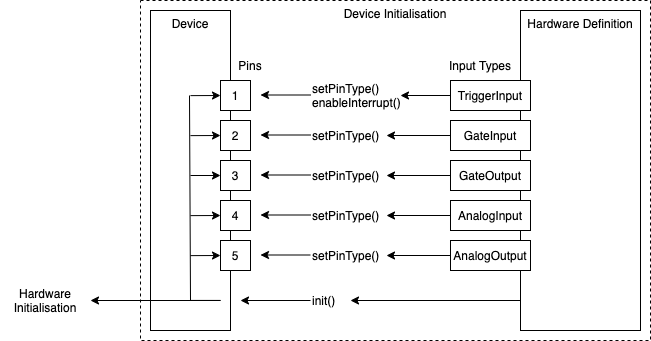

The diagram above was exported from draw.io. Its source (the exported page's mxGraphModel, read from the mxfile embedded in the PNG):
<mxGraphModel dx="1063" dy="492" grid="1" gridSize="10" guides="1" tooltips="1" connect="1" arrows="1" fold="1" page="1" pageScale="1" pageWidth="827" pageHeight="1169" math="0" shadow="0">
  <root>
    <mxCell id="0" />
    <mxCell id="1" parent="0" />
    <mxCell id="53" value="Device Initialisation" style="rounded=0;whiteSpace=wrap;html=1;fillColor=none;dashed=1;verticalAlign=top;" parent="1" vertex="1">
      <mxGeometry x="150" y="30" width="510" height="340" as="geometry" />
    </mxCell>
    <mxCell id="54" value="Hardware Definition" style="rounded=0;whiteSpace=wrap;html=1;verticalAlign=top;" vertex="1" parent="1">
      <mxGeometry x="530" y="40" width="120" height="320" as="geometry" />
    </mxCell>
    <mxCell id="2" value="Device" style="rounded=0;whiteSpace=wrap;html=1;verticalAlign=top;" parent="1" vertex="1">
      <mxGeometry x="160" y="40" width="80" height="320" as="geometry" />
    </mxCell>
    <mxCell id="3" value="1" style="whiteSpace=wrap;html=1;aspect=fixed;" parent="1" vertex="1">
      <mxGeometry x="230" y="110" width="30" height="30" as="geometry" />
    </mxCell>
    <mxCell id="4" value="2" style="whiteSpace=wrap;html=1;aspect=fixed;" parent="1" vertex="1">
      <mxGeometry x="230" y="150" width="30" height="30" as="geometry" />
    </mxCell>
    <mxCell id="5" value="3" style="whiteSpace=wrap;html=1;aspect=fixed;" parent="1" vertex="1">
      <mxGeometry x="230" y="190" width="30" height="30" as="geometry" />
    </mxCell>
    <mxCell id="6" value="4" style="whiteSpace=wrap;html=1;aspect=fixed;" parent="1" vertex="1">
      <mxGeometry x="230" y="230" width="30" height="30" as="geometry" />
    </mxCell>
    <mxCell id="8" value="" style="endArrow=classic;html=1;" parent="1" edge="1">
      <mxGeometry width="50" height="50" relative="1" as="geometry">
        <mxPoint x="320" y="124.5" as="sourcePoint" />
        <mxPoint x="270" y="124.5" as="targetPoint" />
      </mxGeometry>
    </mxCell>
    <mxCell id="9" value="setPinType()&lt;br&gt;enableInterrupt()" style="text;html=1;strokeColor=none;fillColor=none;align=left;verticalAlign=middle;whiteSpace=wrap;rounded=0;" parent="1" vertex="1">
      <mxGeometry x="320" y="105" width="90" height="40" as="geometry" />
    </mxCell>
    <mxCell id="10" value="" style="endArrow=classic;html=1;exitX=0;exitY=0.5;exitDx=0;exitDy=0;" parent="1" source="11" edge="1">
      <mxGeometry width="50" height="50" relative="1" as="geometry">
        <mxPoint x="300" y="324.5" as="sourcePoint" />
        <mxPoint x="250" y="330" as="targetPoint" />
      </mxGeometry>
    </mxCell>
    <mxCell id="11" value="init()" style="text;html=1;strokeColor=none;fillColor=none;align=left;verticalAlign=middle;whiteSpace=wrap;rounded=0;" parent="1" vertex="1">
      <mxGeometry x="320" y="310" width="40" height="40" as="geometry" />
    </mxCell>
    <mxCell id="12" value="" style="endArrow=classic;html=1;" parent="1" edge="1">
      <mxGeometry width="50" height="50" relative="1" as="geometry">
        <mxPoint x="320" y="164.5" as="sourcePoint" />
        <mxPoint x="270" y="164.5" as="targetPoint" />
      </mxGeometry>
    </mxCell>
    <mxCell id="13" value="setPinType()" style="text;html=1;strokeColor=none;fillColor=none;align=left;verticalAlign=middle;whiteSpace=wrap;rounded=0;" parent="1" vertex="1">
      <mxGeometry x="320" y="150" width="76" height="30" as="geometry" />
    </mxCell>
    <mxCell id="14" value="" style="endArrow=classic;html=1;" parent="1" edge="1">
      <mxGeometry width="50" height="50" relative="1" as="geometry">
        <mxPoint x="320" y="204.5" as="sourcePoint" />
        <mxPoint x="270" y="204.5" as="targetPoint" />
      </mxGeometry>
    </mxCell>
    <mxCell id="15" value="setPinType()" style="text;html=1;strokeColor=none;fillColor=none;align=left;verticalAlign=middle;whiteSpace=wrap;rounded=0;" parent="1" vertex="1">
      <mxGeometry x="320" y="190" width="76" height="30" as="geometry" />
    </mxCell>
    <mxCell id="16" value="" style="endArrow=classic;html=1;" parent="1" edge="1">
      <mxGeometry width="50" height="50" relative="1" as="geometry">
        <mxPoint x="320" y="244.5" as="sourcePoint" />
        <mxPoint x="270" y="244.5" as="targetPoint" />
      </mxGeometry>
    </mxCell>
    <mxCell id="17" value="setPinType()" style="text;html=1;strokeColor=none;fillColor=none;align=left;verticalAlign=middle;whiteSpace=wrap;rounded=0;" parent="1" vertex="1">
      <mxGeometry x="320" y="230" width="76" height="30" as="geometry" />
    </mxCell>
    <mxCell id="19" value="Pins" style="text;html=1;strokeColor=none;fillColor=none;align=center;verticalAlign=middle;whiteSpace=wrap;rounded=0;" parent="1" vertex="1">
      <mxGeometry x="230" y="80" width="60" height="30" as="geometry" />
    </mxCell>
    <mxCell id="24" style="edgeStyle=none;html=1;entryX=1;entryY=0.5;entryDx=0;entryDy=0;" parent="1" source="23" target="9" edge="1">
      <mxGeometry relative="1" as="geometry" />
    </mxCell>
    <mxCell id="23" value="TriggerInput" style="rounded=0;whiteSpace=wrap;html=1;" parent="1" vertex="1">
      <mxGeometry x="460" y="110" width="80" height="30" as="geometry" />
    </mxCell>
    <mxCell id="32" style="edgeStyle=none;html=1;entryX=1;entryY=0.5;entryDx=0;entryDy=0;" parent="1" source="25" target="13" edge="1">
      <mxGeometry relative="1" as="geometry" />
    </mxCell>
    <mxCell id="25" value="GateInput" style="rounded=0;whiteSpace=wrap;html=1;" parent="1" vertex="1">
      <mxGeometry x="460" y="150" width="80" height="30" as="geometry" />
    </mxCell>
    <mxCell id="33" style="edgeStyle=none;html=1;entryX=1;entryY=0.5;entryDx=0;entryDy=0;" parent="1" source="26" target="15" edge="1">
      <mxGeometry relative="1" as="geometry" />
    </mxCell>
    <mxCell id="26" value="GateOutput" style="rounded=0;whiteSpace=wrap;html=1;" parent="1" vertex="1">
      <mxGeometry x="460" y="190" width="80" height="30" as="geometry" />
    </mxCell>
    <mxCell id="34" style="edgeStyle=none;html=1;entryX=1;entryY=0.5;entryDx=0;entryDy=0;" parent="1" source="27" target="17" edge="1">
      <mxGeometry relative="1" as="geometry" />
    </mxCell>
    <mxCell id="27" value="AnalogInput" style="rounded=0;whiteSpace=wrap;html=1;" parent="1" vertex="1">
      <mxGeometry x="460" y="230" width="80" height="30" as="geometry" />
    </mxCell>
    <mxCell id="28" value="5" style="whiteSpace=wrap;html=1;aspect=fixed;" parent="1" vertex="1">
      <mxGeometry x="230" y="270" width="30" height="30" as="geometry" />
    </mxCell>
    <mxCell id="29" value="" style="endArrow=classic;html=1;" parent="1" edge="1">
      <mxGeometry width="50" height="50" relative="1" as="geometry">
        <mxPoint x="320" y="284.5" as="sourcePoint" />
        <mxPoint x="270" y="284.5" as="targetPoint" />
      </mxGeometry>
    </mxCell>
    <mxCell id="30" value="setPinType()" style="text;html=1;strokeColor=none;fillColor=none;align=left;verticalAlign=middle;whiteSpace=wrap;rounded=0;" parent="1" vertex="1">
      <mxGeometry x="320" y="270" width="76" height="30" as="geometry" />
    </mxCell>
    <mxCell id="36" style="edgeStyle=none;html=1;entryX=1;entryY=0.5;entryDx=0;entryDy=0;" parent="1" source="31" target="30" edge="1">
      <mxGeometry relative="1" as="geometry" />
    </mxCell>
    <mxCell id="31" value="AnalogOutput" style="rounded=0;whiteSpace=wrap;html=1;" parent="1" vertex="1">
      <mxGeometry x="460" y="270" width="80" height="30" as="geometry" />
    </mxCell>
    <mxCell id="37" value="Input Types" style="text;html=1;strokeColor=none;fillColor=none;align=center;verticalAlign=middle;whiteSpace=wrap;rounded=0;" parent="1" vertex="1">
      <mxGeometry x="450" y="80" width="80" height="30" as="geometry" />
    </mxCell>
    <mxCell id="39" value="" style="endArrow=classic;html=1;entryX=0;entryY=0.5;entryDx=0;entryDy=0;exitX=0.5;exitY=0.266;exitDx=0;exitDy=0;exitPerimeter=0;" parent="1" source="2" target="3" edge="1">
      <mxGeometry width="50" height="50" relative="1" as="geometry">
        <mxPoint x="90" y="165" as="sourcePoint" />
        <mxPoint x="110" y="105" as="targetPoint" />
      </mxGeometry>
    </mxCell>
    <mxCell id="41" value="" style="endArrow=classic;html=1;entryX=0;entryY=0.5;entryDx=0;entryDy=0;exitX=0.5;exitY=0.391;exitDx=0;exitDy=0;exitPerimeter=0;" parent="1" source="2" target="4" edge="1">
      <mxGeometry width="50" height="50" relative="1" as="geometry">
        <mxPoint x="210" y="135.12" as="sourcePoint" />
        <mxPoint x="240" y="135" as="targetPoint" />
      </mxGeometry>
    </mxCell>
    <mxCell id="45" value="" style="endArrow=classic;html=1;entryX=0;entryY=0.5;entryDx=0;entryDy=0;" parent="1" target="5" edge="1">
      <mxGeometry width="50" height="50" relative="1" as="geometry">
        <mxPoint x="200" y="205" as="sourcePoint" />
        <mxPoint x="230" y="205" as="targetPoint" />
      </mxGeometry>
    </mxCell>
    <mxCell id="46" value="" style="endArrow=classic;html=1;entryX=0;entryY=0.5;entryDx=0;entryDy=0;exitX=0.5;exitY=0.641;exitDx=0;exitDy=0;exitPerimeter=0;" parent="1" source="2" target="6" edge="1">
      <mxGeometry width="50" height="50" relative="1" as="geometry">
        <mxPoint x="210" y="215" as="sourcePoint" />
        <mxPoint x="240" y="215" as="targetPoint" />
      </mxGeometry>
    </mxCell>
    <mxCell id="47" value="" style="endArrow=classic;html=1;entryX=0;entryY=0.5;entryDx=0;entryDy=0;exitX=0.5;exitY=0.766;exitDx=0;exitDy=0;exitPerimeter=0;" parent="1" source="2" target="28" edge="1">
      <mxGeometry width="50" height="50" relative="1" as="geometry">
        <mxPoint x="210" y="255.12" as="sourcePoint" />
        <mxPoint x="240" y="255" as="targetPoint" />
      </mxGeometry>
    </mxCell>
    <mxCell id="48" value="" style="endArrow=none;html=1;entryX=0.875;entryY=0.906;entryDx=0;entryDy=0;entryPerimeter=0;exitX=0.5;exitY=0.906;exitDx=0;exitDy=0;exitPerimeter=0;" parent="1" source="2" target="2" edge="1">
      <mxGeometry width="50" height="50" relative="1" as="geometry">
        <mxPoint x="80" y="330" as="sourcePoint" />
        <mxPoint x="130" y="280" as="targetPoint" />
      </mxGeometry>
    </mxCell>
    <mxCell id="49" value="" style="endArrow=none;html=1;exitX=0.5;exitY=0.906;exitDx=0;exitDy=0;exitPerimeter=0;" parent="1" source="2" edge="1">
      <mxGeometry width="50" height="50" relative="1" as="geometry">
        <mxPoint x="390" y="240" as="sourcePoint" />
        <mxPoint x="199" y="125" as="targetPoint" />
      </mxGeometry>
    </mxCell>
    <mxCell id="50" value="" style="endArrow=classic;html=1;entryX=1;entryY=0.5;entryDx=0;entryDy=0;" parent="1" target="51" edge="1">
      <mxGeometry width="50" height="50" relative="1" as="geometry">
        <mxPoint x="230" y="330" as="sourcePoint" />
        <mxPoint x="120" y="330" as="targetPoint" />
      </mxGeometry>
    </mxCell>
    <mxCell id="51" value="Hardware Initialisation" style="text;html=1;strokeColor=none;fillColor=none;align=center;verticalAlign=middle;whiteSpace=wrap;rounded=0;" parent="1" vertex="1">
      <mxGeometry x="10" y="310" width="90" height="40" as="geometry" />
    </mxCell>
    <mxCell id="55" value="" style="endArrow=classic;html=1;entryX=1;entryY=0.5;entryDx=0;entryDy=0;" edge="1" parent="1" target="11">
      <mxGeometry width="50" height="50" relative="1" as="geometry">
        <mxPoint x="530" y="330" as="sourcePoint" />
        <mxPoint x="360" y="328" as="targetPoint" />
      </mxGeometry>
    </mxCell>
  </root>
</mxGraphModel>